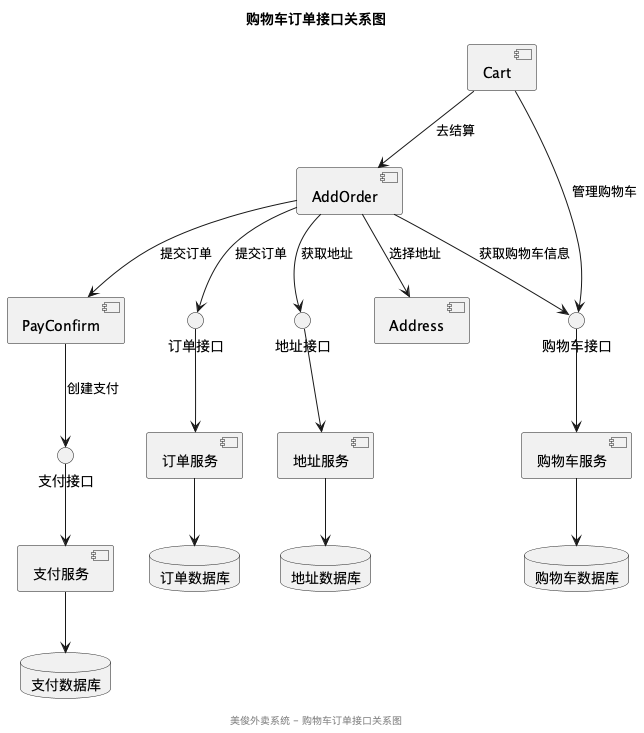

The diagram above was rendered by PlantUML. Its source (embedded in the PNG):
@startuml
title 购物车订单接口关系图

' 前端组件
component "Cart" as Cart
component "AddOrder" as AddOrder
component "Address" as Address
component "PayConfirm" as PayConfirm

' API接口
interface "购物车接口" as CartAPI
interface "订单接口" as OrderAPI
interface "地址接口" as AddressAPI
interface "支付接口" as PaymentAPI

' 后端服务
component "购物车服务" as CartService
component "订单服务" as OrderService
component "地址服务" as AddressService
component "支付服务" as PaymentService

database "购物车数据库" as CartDB
database "订单数据库" as OrderDB
database "地址数据库" as AddressDB
database "支付数据库" as PaymentDB

' 连接关系
Cart --> CartAPI : 管理购物车
AddOrder --> OrderAPI : 提交订单
AddOrder --> AddressAPI : 获取地址
AddOrder --> CartAPI : 获取购物车信息
PayConfirm --> PaymentAPI : 创建支付

CartAPI --> CartService
OrderAPI --> OrderService
AddressAPI --> AddressService
PaymentAPI --> PaymentService

CartService --> CartDB
OrderService --> OrderDB
AddressService --> AddressDB
PaymentService --> PaymentDB

' 组件间关系
Cart --> AddOrder : 去结算
AddOrder --> Address : 选择地址
AddOrder --> PayConfirm : 提交订单

footer "美俊外卖系统 - 购物车订单接口关系图"
@enduml